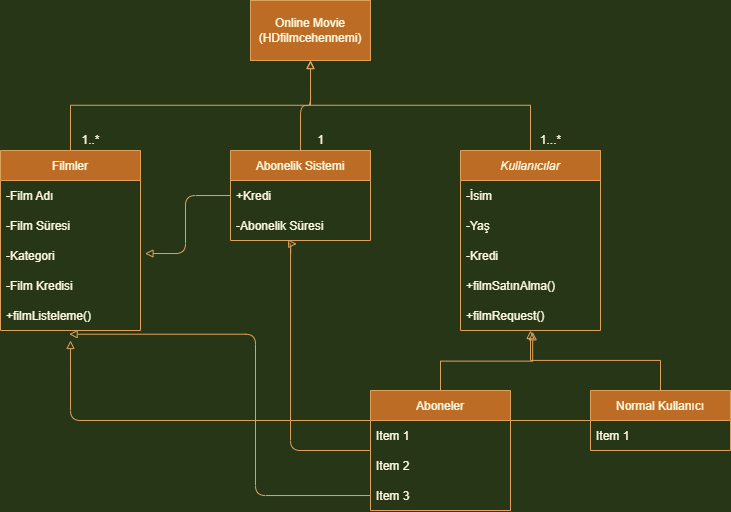

The diagram above was exported from draw.io. Its source (the exported page's mxGraphModel, read from the mxfile embedded in the PNG):
<mxGraphModel dx="981" dy="548" grid="1" gridSize="10" guides="1" tooltips="1" connect="1" arrows="1" fold="1" page="1" pageScale="1" pageWidth="827" pageHeight="1169" background="#283618" math="0" shadow="0">
  <root>
    <mxCell id="0" />
    <mxCell id="1" parent="0" />
    <mxCell id="-LhmWvocLal3QXYAza8s-1" value="Online Movie&lt;br&gt;(HDfilmcehennemi)" style="rounded=0;whiteSpace=wrap;html=1;fillColor=#BC6C25;strokeColor=#DDA15E;fontColor=#FEFAE0;" vertex="1" parent="1">
      <mxGeometry x="310" y="30" width="120" height="60" as="geometry" />
    </mxCell>
    <mxCell id="-LhmWvocLal3QXYAza8s-20" style="edgeStyle=elbowEdgeStyle;rounded=0;orthogonalLoop=1;jettySize=auto;elbow=vertical;html=1;endArrow=block;endFill=0;labelBackgroundColor=#283618;strokeColor=#DDA15E;fontColor=#FEFAE0;" edge="1" parent="1" source="-LhmWvocLal3QXYAza8s-3">
      <mxGeometry relative="1" as="geometry">
        <mxPoint x="370" y="90" as="targetPoint" />
      </mxGeometry>
    </mxCell>
    <mxCell id="-LhmWvocLal3QXYAza8s-3" value="Kullanıcılar" style="swimlane;fontStyle=2;childLayout=stackLayout;horizontal=1;startSize=30;horizontalStack=0;resizeParent=1;resizeParentMax=0;resizeLast=0;collapsible=1;marginBottom=0;fillColor=#BC6C25;strokeColor=#DDA15E;fontColor=#FEFAE0;" vertex="1" parent="1">
      <mxGeometry x="520" y="180" width="140" height="180" as="geometry" />
    </mxCell>
    <mxCell id="-LhmWvocLal3QXYAza8s-4" value="-İsim" style="text;strokeColor=none;fillColor=none;align=left;verticalAlign=middle;spacingLeft=4;spacingRight=4;overflow=hidden;points=[[0,0.5],[1,0.5]];portConstraint=eastwest;rotatable=0;fontColor=#FEFAE0;" vertex="1" parent="-LhmWvocLal3QXYAza8s-3">
      <mxGeometry y="30" width="140" height="30" as="geometry" />
    </mxCell>
    <mxCell id="-LhmWvocLal3QXYAza8s-5" value="-Yaş" style="text;strokeColor=none;fillColor=none;align=left;verticalAlign=middle;spacingLeft=4;spacingRight=4;overflow=hidden;points=[[0,0.5],[1,0.5]];portConstraint=eastwest;rotatable=0;fontColor=#FEFAE0;" vertex="1" parent="-LhmWvocLal3QXYAza8s-3">
      <mxGeometry y="60" width="140" height="30" as="geometry" />
    </mxCell>
    <mxCell id="-LhmWvocLal3QXYAza8s-6" value="-Kredi" style="text;strokeColor=none;fillColor=none;align=left;verticalAlign=middle;spacingLeft=4;spacingRight=4;overflow=hidden;points=[[0,0.5],[1,0.5]];portConstraint=eastwest;rotatable=0;fontColor=#FEFAE0;" vertex="1" parent="-LhmWvocLal3QXYAza8s-3">
      <mxGeometry y="90" width="140" height="30" as="geometry" />
    </mxCell>
    <mxCell id="-LhmWvocLal3QXYAza8s-25" value="+filmSatınAlma()" style="text;align=left;verticalAlign=middle;spacingLeft=4;spacingRight=4;overflow=hidden;points=[[0,0.5],[1,0.5]];portConstraint=eastwest;rotatable=0;dashed=1;dashPattern=1 2;fontColor=#FEFAE0;" vertex="1" parent="-LhmWvocLal3QXYAza8s-3">
      <mxGeometry y="120" width="140" height="30" as="geometry" />
    </mxCell>
    <mxCell id="-LhmWvocLal3QXYAza8s-38" value="+filmRequest()" style="text;align=left;verticalAlign=middle;spacingLeft=4;spacingRight=4;overflow=hidden;points=[[0,0.5],[1,0.5]];portConstraint=eastwest;rotatable=0;dashed=1;dashPattern=1 2;fontColor=#FEFAE0;" vertex="1" parent="-LhmWvocLal3QXYAza8s-3">
      <mxGeometry y="150" width="140" height="30" as="geometry" />
    </mxCell>
    <mxCell id="-LhmWvocLal3QXYAza8s-21" style="edgeStyle=elbowEdgeStyle;rounded=0;orthogonalLoop=1;jettySize=auto;elbow=vertical;html=1;entryX=0.487;entryY=1.043;entryDx=0;entryDy=0;entryPerimeter=0;endArrow=block;endFill=0;labelBackgroundColor=#283618;strokeColor=#DDA15E;fontColor=#FEFAE0;" edge="1" parent="1" source="-LhmWvocLal3QXYAza8s-7">
      <mxGeometry relative="1" as="geometry">
        <mxPoint x="592.1800000000001" y="361.28999999999996" as="targetPoint" />
      </mxGeometry>
    </mxCell>
    <mxCell id="-LhmWvocLal3QXYAza8s-39" style="edgeStyle=orthogonalEdgeStyle;rounded=1;sketch=0;orthogonalLoop=1;jettySize=auto;html=1;entryX=0.473;entryY=1.113;entryDx=0;entryDy=0;entryPerimeter=0;fontColor=#FEFAE0;endArrow=block;endFill=0;strokeColor=#DDA15E;fillColor=#BC6C25;" edge="1" parent="1" source="-LhmWvocLal3QXYAza8s-7" target="-LhmWvocLal3QXYAza8s-34">
      <mxGeometry relative="1" as="geometry">
        <mxPoint x="350.0600000000002" y="300" as="targetPoint" />
        <Array as="points">
          <mxPoint x="350" y="480" />
          <mxPoint x="350" y="273" />
        </Array>
      </mxGeometry>
    </mxCell>
    <mxCell id="-LhmWvocLal3QXYAza8s-7" value="Aboneler" style="swimlane;fontStyle=0;childLayout=stackLayout;horizontal=1;startSize=30;horizontalStack=0;resizeParent=1;resizeParentMax=0;resizeLast=0;collapsible=1;marginBottom=0;fillColor=#BC6C25;strokeColor=#DDA15E;fontColor=#FEFAE0;" vertex="1" parent="1">
      <mxGeometry x="430" y="420" width="140" height="120" as="geometry" />
    </mxCell>
    <mxCell id="-LhmWvocLal3QXYAza8s-8" value="Item 1" style="text;strokeColor=none;fillColor=none;align=left;verticalAlign=middle;spacingLeft=4;spacingRight=4;overflow=hidden;points=[[0,0.5],[1,0.5]];portConstraint=eastwest;rotatable=0;fontColor=#FEFAE0;" vertex="1" parent="-LhmWvocLal3QXYAza8s-7">
      <mxGeometry y="30" width="140" height="30" as="geometry" />
    </mxCell>
    <mxCell id="-LhmWvocLal3QXYAza8s-9" value="Item 2" style="text;strokeColor=none;fillColor=none;align=left;verticalAlign=middle;spacingLeft=4;spacingRight=4;overflow=hidden;points=[[0,0.5],[1,0.5]];portConstraint=eastwest;rotatable=0;fontColor=#FEFAE0;" vertex="1" parent="-LhmWvocLal3QXYAza8s-7">
      <mxGeometry y="60" width="140" height="30" as="geometry" />
    </mxCell>
    <mxCell id="-LhmWvocLal3QXYAza8s-10" value="Item 3" style="text;strokeColor=none;fillColor=none;align=left;verticalAlign=middle;spacingLeft=4;spacingRight=4;overflow=hidden;points=[[0,0.5],[1,0.5]];portConstraint=eastwest;rotatable=0;fontColor=#FEFAE0;" vertex="1" parent="-LhmWvocLal3QXYAza8s-7">
      <mxGeometry y="90" width="140" height="30" as="geometry" />
    </mxCell>
    <mxCell id="-LhmWvocLal3QXYAza8s-22" style="edgeStyle=elbowEdgeStyle;rounded=0;orthogonalLoop=1;jettySize=auto;elbow=vertical;html=1;endArrow=block;endFill=0;labelBackgroundColor=#283618;strokeColor=#DDA15E;fontColor=#FEFAE0;" edge="1" parent="1">
      <mxGeometry relative="1" as="geometry">
        <mxPoint x="590" y="359.9999999999999" as="targetPoint" />
        <mxPoint x="720" y="420" as="sourcePoint" />
      </mxGeometry>
    </mxCell>
    <mxCell id="-LhmWvocLal3QXYAza8s-48" style="edgeStyle=orthogonalEdgeStyle;rounded=1;sketch=0;orthogonalLoop=1;jettySize=auto;html=1;fontColor=#FEFAE0;endArrow=block;endFill=0;strokeColor=#DDA15E;fillColor=#BC6C25;" edge="1" parent="1" source="-LhmWvocLal3QXYAza8s-11">
      <mxGeometry relative="1" as="geometry">
        <mxPoint x="130" y="370" as="targetPoint" />
      </mxGeometry>
    </mxCell>
    <mxCell id="-LhmWvocLal3QXYAza8s-11" value="Normal Kullanıcı" style="swimlane;fontStyle=0;childLayout=stackLayout;horizontal=1;startSize=30;horizontalStack=0;resizeParent=1;resizeParentMax=0;resizeLast=0;collapsible=1;marginBottom=0;fillColor=#BC6C25;strokeColor=#DDA15E;fontColor=#FEFAE0;" vertex="1" parent="1">
      <mxGeometry x="650" y="420" width="140" height="60" as="geometry" />
    </mxCell>
    <mxCell id="-LhmWvocLal3QXYAza8s-12" value="Item 1" style="text;strokeColor=none;fillColor=none;align=left;verticalAlign=middle;spacingLeft=4;spacingRight=4;overflow=hidden;points=[[0,0.5],[1,0.5]];portConstraint=eastwest;rotatable=0;fontColor=#FEFAE0;" vertex="1" parent="-LhmWvocLal3QXYAza8s-11">
      <mxGeometry y="30" width="140" height="30" as="geometry" />
    </mxCell>
    <mxCell id="-LhmWvocLal3QXYAza8s-19" style="edgeStyle=elbowEdgeStyle;rounded=0;orthogonalLoop=1;jettySize=auto;html=1;entryX=0.5;entryY=1;entryDx=0;entryDy=0;elbow=vertical;endArrow=block;endFill=0;labelBackgroundColor=#283618;strokeColor=#DDA15E;fontColor=#FEFAE0;" edge="1" parent="1" source="-LhmWvocLal3QXYAza8s-15" target="-LhmWvocLal3QXYAza8s-1">
      <mxGeometry relative="1" as="geometry" />
    </mxCell>
    <mxCell id="-LhmWvocLal3QXYAza8s-15" value="Filmler" style="swimlane;fontStyle=0;childLayout=stackLayout;horizontal=1;startSize=30;horizontalStack=0;resizeParent=1;resizeParentMax=0;resizeLast=0;collapsible=1;marginBottom=0;fillColor=#BC6C25;strokeColor=#DDA15E;fontColor=#FEFAE0;" vertex="1" parent="1">
      <mxGeometry x="60" y="180" width="140" height="180" as="geometry" />
    </mxCell>
    <mxCell id="-LhmWvocLal3QXYAza8s-16" value="-Film Adı" style="text;strokeColor=none;fillColor=none;align=left;verticalAlign=middle;spacingLeft=4;spacingRight=4;overflow=hidden;points=[[0,0.5],[1,0.5]];portConstraint=eastwest;rotatable=0;fontColor=#FEFAE0;" vertex="1" parent="-LhmWvocLal3QXYAza8s-15">
      <mxGeometry y="30" width="140" height="30" as="geometry" />
    </mxCell>
    <mxCell id="-LhmWvocLal3QXYAza8s-17" value="-Film Süresi" style="text;strokeColor=none;fillColor=none;align=left;verticalAlign=middle;spacingLeft=4;spacingRight=4;overflow=hidden;points=[[0,0.5],[1,0.5]];portConstraint=eastwest;rotatable=0;fontColor=#FEFAE0;" vertex="1" parent="-LhmWvocLal3QXYAza8s-15">
      <mxGeometry y="60" width="140" height="30" as="geometry" />
    </mxCell>
    <mxCell id="-LhmWvocLal3QXYAza8s-18" value="-Kategori" style="text;strokeColor=none;fillColor=none;align=left;verticalAlign=middle;spacingLeft=4;spacingRight=4;overflow=hidden;points=[[0,0.5],[1,0.5]];portConstraint=eastwest;rotatable=0;fontColor=#FEFAE0;" vertex="1" parent="-LhmWvocLal3QXYAza8s-15">
      <mxGeometry y="90" width="140" height="30" as="geometry" />
    </mxCell>
    <mxCell id="-LhmWvocLal3QXYAza8s-45" value="-Film Kredisi" style="text;strokeColor=none;fillColor=none;align=left;verticalAlign=middle;spacingLeft=4;spacingRight=4;overflow=hidden;points=[[0,0.5],[1,0.5]];portConstraint=eastwest;rotatable=0;fontColor=#FEFAE0;" vertex="1" parent="-LhmWvocLal3QXYAza8s-15">
      <mxGeometry y="120" width="140" height="30" as="geometry" />
    </mxCell>
    <mxCell id="-LhmWvocLal3QXYAza8s-31" value="+filmListeleme()" style="text;strokeColor=none;fillColor=none;align=left;verticalAlign=middle;spacingLeft=4;spacingRight=4;overflow=hidden;points=[[0,0.5],[1,0.5]];portConstraint=eastwest;rotatable=0;fontColor=#FEFAE0;" vertex="1" parent="-LhmWvocLal3QXYAza8s-15">
      <mxGeometry y="150" width="140" height="30" as="geometry" />
    </mxCell>
    <mxCell id="-LhmWvocLal3QXYAza8s-36" style="edgeStyle=orthogonalEdgeStyle;curved=0;rounded=1;sketch=0;orthogonalLoop=1;jettySize=auto;html=1;fontColor=#FEFAE0;strokeColor=#DDA15E;fillColor=#BC6C25;endArrow=block;endFill=0;" edge="1" parent="1" source="-LhmWvocLal3QXYAza8s-32">
      <mxGeometry relative="1" as="geometry">
        <mxPoint x="370" y="90" as="targetPoint" />
      </mxGeometry>
    </mxCell>
    <mxCell id="-LhmWvocLal3QXYAza8s-32" value="Abonelik Sistemi" style="swimlane;fontStyle=0;childLayout=stackLayout;horizontal=1;startSize=30;horizontalStack=0;resizeParent=1;resizeParentMax=0;resizeLast=0;collapsible=1;marginBottom=0;rounded=0;sketch=0;fontColor=#FEFAE0;strokeColor=#DDA15E;fillColor=#BC6C25;" vertex="1" parent="1">
      <mxGeometry x="290" y="180" width="140" height="90" as="geometry" />
    </mxCell>
    <mxCell id="-LhmWvocLal3QXYAza8s-33" value="+Kredi " style="text;strokeColor=none;fillColor=none;align=left;verticalAlign=middle;spacingLeft=4;spacingRight=4;overflow=hidden;points=[[0,0.5],[1,0.5]];portConstraint=eastwest;rotatable=0;rounded=0;sketch=0;fontColor=#FEFAE0;" vertex="1" parent="-LhmWvocLal3QXYAza8s-32">
      <mxGeometry y="30" width="140" height="30" as="geometry" />
    </mxCell>
    <mxCell id="-LhmWvocLal3QXYAza8s-34" value="-Abonelik Süresi" style="text;strokeColor=none;fillColor=none;align=left;verticalAlign=middle;spacingLeft=4;spacingRight=4;overflow=hidden;points=[[0,0.5],[1,0.5]];portConstraint=eastwest;rotatable=0;rounded=0;sketch=0;fontColor=#FEFAE0;" vertex="1" parent="-LhmWvocLal3QXYAza8s-32">
      <mxGeometry y="60" width="140" height="30" as="geometry" />
    </mxCell>
    <mxCell id="-LhmWvocLal3QXYAza8s-40" value="1..*" style="text;html=1;align=center;verticalAlign=middle;resizable=0;points=[];autosize=1;strokeColor=none;fillColor=none;fontColor=#FEFAE0;" vertex="1" parent="1">
      <mxGeometry x="135" y="160" width="30" height="20" as="geometry" />
    </mxCell>
    <mxCell id="-LhmWvocLal3QXYAza8s-41" value="1" style="text;html=1;align=center;verticalAlign=middle;resizable=0;points=[];autosize=1;strokeColor=none;fillColor=none;fontColor=#FEFAE0;" vertex="1" parent="1">
      <mxGeometry x="370" y="160" width="20" height="20" as="geometry" />
    </mxCell>
    <mxCell id="-LhmWvocLal3QXYAza8s-42" value="1...*" style="text;html=1;align=center;verticalAlign=middle;resizable=0;points=[];autosize=1;strokeColor=none;fillColor=none;fontColor=#FEFAE0;" vertex="1" parent="1">
      <mxGeometry x="590" y="160" width="40" height="20" as="geometry" />
    </mxCell>
    <mxCell id="-LhmWvocLal3QXYAza8s-46" style="edgeStyle=orthogonalEdgeStyle;rounded=1;sketch=0;orthogonalLoop=1;jettySize=auto;html=1;entryX=1.032;entryY=0.434;entryDx=0;entryDy=0;entryPerimeter=0;fontColor=#FEFAE0;endArrow=block;endFill=0;strokeColor=#DDA15E;fillColor=#BC6C25;" edge="1" parent="1" source="-LhmWvocLal3QXYAza8s-33" target="-LhmWvocLal3QXYAza8s-18">
      <mxGeometry relative="1" as="geometry" />
    </mxCell>
    <mxCell id="-LhmWvocLal3QXYAza8s-47" style="edgeStyle=orthogonalEdgeStyle;rounded=1;sketch=0;orthogonalLoop=1;jettySize=auto;html=1;entryX=0.49;entryY=1.124;entryDx=0;entryDy=0;entryPerimeter=0;fontColor=#FEFAE0;endArrow=block;endFill=0;strokeColor=#DDA15E;fillColor=#BC6C25;" edge="1" parent="1" source="-LhmWvocLal3QXYAza8s-10" target="-LhmWvocLal3QXYAza8s-31">
      <mxGeometry relative="1" as="geometry" />
    </mxCell>
  </root>
</mxGraphModel>